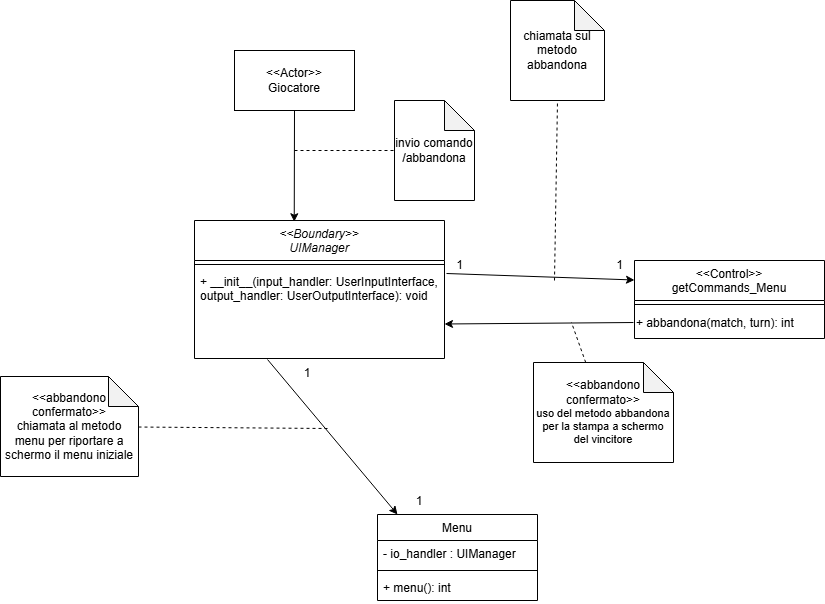

The diagram above was exported from draw.io. Its source (the exported page's mxGraphModel, read from the mxfile embedded in the PNG):
<mxGraphModel dx="1985" dy="1245" grid="0" gridSize="10" guides="1" tooltips="1" connect="1" arrows="1" fold="1" page="0" pageScale="1" pageWidth="827" pageHeight="1169" math="0" shadow="0">
  <root>
    <mxCell id="WIyWlLk6GJQsqaUBKTNV-0" />
    <mxCell id="WIyWlLk6GJQsqaUBKTNV-1" parent="WIyWlLk6GJQsqaUBKTNV-0" />
    <mxCell id="zkfFHV4jXpPFQw0GAbJ--0" value="&lt;&lt;Boundary&gt;&gt;&#10;UIManager" style="swimlane;fontStyle=2;align=center;verticalAlign=top;childLayout=stackLayout;horizontal=1;startSize=40;horizontalStack=0;resizeParent=1;resizeLast=0;collapsible=1;marginBottom=0;rounded=0;shadow=0;strokeWidth=1;" parent="WIyWlLk6GJQsqaUBKTNV-1" vertex="1">
      <mxGeometry x="120" y="80" width="250" height="138" as="geometry">
        <mxRectangle x="230" y="140" width="160" height="26" as="alternateBounds" />
      </mxGeometry>
    </mxCell>
    <mxCell id="zkfFHV4jXpPFQw0GAbJ--4" value="" style="line;html=1;strokeWidth=1;align=left;verticalAlign=middle;spacingTop=-1;spacingLeft=3;spacingRight=3;rotatable=0;labelPosition=right;points=[];portConstraint=eastwest;" parent="zkfFHV4jXpPFQw0GAbJ--0" vertex="1">
      <mxGeometry y="40" width="250" height="8" as="geometry" />
    </mxCell>
    <mxCell id="zkfFHV4jXpPFQw0GAbJ--5" value="+ __init__(input_handler: UserInputInterface,&#10;output_handler: UserOutputInterface): void" style="text;align=left;verticalAlign=top;spacingLeft=4;spacingRight=4;overflow=hidden;rotatable=0;points=[[0,0.5],[1,0.5]];portConstraint=eastwest;" parent="zkfFHV4jXpPFQw0GAbJ--0" vertex="1">
      <mxGeometry y="48" width="250" height="42" as="geometry" />
    </mxCell>
    <mxCell id="viaB9Ao3ZfIL-5xZoLHk-4" value="" style="endArrow=classic;html=1;rounded=0;entryX=0.125;entryY=0;entryDx=0;entryDy=0;entryPerimeter=0;" edge="1" parent="zkfFHV4jXpPFQw0GAbJ--0" target="viaB9Ao3ZfIL-5xZoLHk-0">
      <mxGeometry width="50" height="50" relative="1" as="geometry">
        <mxPoint x="73" y="139" as="sourcePoint" />
        <mxPoint x="123" y="89" as="targetPoint" />
      </mxGeometry>
    </mxCell>
    <mxCell id="OTpNH5T4ZUctBdlwaOPA-6" value="&lt;div&gt;&lt;span style=&quot;font-weight: normal;&quot;&gt;&amp;lt;&amp;lt;Control&amp;gt;&amp;gt;&lt;/span&gt;&lt;/div&gt;&lt;span style=&quot;font-weight: 400;&quot;&gt;getCommands_Menu&lt;/span&gt;" style="swimlane;fontStyle=1;align=center;verticalAlign=top;childLayout=stackLayout;horizontal=1;startSize=40;horizontalStack=0;resizeParent=1;resizeParentMax=0;resizeLast=0;collapsible=1;marginBottom=0;whiteSpace=wrap;html=1;" parent="WIyWlLk6GJQsqaUBKTNV-1" vertex="1">
      <mxGeometry x="560" y="120" width="190" height="78" as="geometry" />
    </mxCell>
    <mxCell id="OTpNH5T4ZUctBdlwaOPA-7" value="" style="line;strokeWidth=1;fillColor=none;align=left;verticalAlign=middle;spacingTop=-1;spacingLeft=3;spacingRight=3;rotatable=0;labelPosition=right;points=[];portConstraint=eastwest;strokeColor=inherit;" parent="OTpNH5T4ZUctBdlwaOPA-6" vertex="1">
      <mxGeometry y="40" width="190" height="8" as="geometry" />
    </mxCell>
    <mxCell id="OTpNH5T4ZUctBdlwaOPA-9" value="+ abbandona(match, turn): int" style="text;strokeColor=none;align=left;fillColor=none;html=1;verticalAlign=middle;whiteSpace=wrap;rounded=0;" parent="OTpNH5T4ZUctBdlwaOPA-6" vertex="1">
      <mxGeometry y="48" width="190" height="30" as="geometry" />
    </mxCell>
    <mxCell id="RyUAsOfRAj6jnVLeymO_-0" value="&amp;lt;&amp;lt;Actor&amp;gt;&amp;gt;&lt;div&gt;Giocatore&lt;/div&gt;" style="rounded=0;whiteSpace=wrap;html=1;" parent="WIyWlLk6GJQsqaUBKTNV-1" vertex="1">
      <mxGeometry x="160" y="-90" width="120" height="60" as="geometry" />
    </mxCell>
    <mxCell id="HhuUZ-D-GWXJmTuB2bQa-2" value="invio comando /abbandona" style="shape=note;whiteSpace=wrap;html=1;backgroundOutline=1;darkOpacity=0.05;" parent="WIyWlLk6GJQsqaUBKTNV-1" vertex="1">
      <mxGeometry x="320" y="-40" width="80" height="100" as="geometry" />
    </mxCell>
    <mxCell id="HhuUZ-D-GWXJmTuB2bQa-4" value="" style="endArrow=none;dashed=1;html=1;rounded=0;entryX=0;entryY=0.5;entryDx=0;entryDy=0;entryPerimeter=0;" parent="WIyWlLk6GJQsqaUBKTNV-1" target="HhuUZ-D-GWXJmTuB2bQa-2" edge="1">
      <mxGeometry width="50" height="50" relative="1" as="geometry">
        <mxPoint x="220" y="10" as="sourcePoint" />
        <mxPoint x="295" y="-30" as="targetPoint" />
      </mxGeometry>
    </mxCell>
    <mxCell id="J5cDizSLwEI2DlI4ZLet-0" value="" style="endArrow=classic;html=1;rounded=0;entryX=0;entryY=0.25;entryDx=0;entryDy=0;exitX=1.008;exitY=0.119;exitDx=0;exitDy=0;exitPerimeter=0;" parent="WIyWlLk6GJQsqaUBKTNV-1" source="zkfFHV4jXpPFQw0GAbJ--5" target="OTpNH5T4ZUctBdlwaOPA-6" edge="1">
      <mxGeometry width="50" height="50" relative="1" as="geometry">
        <mxPoint x="370" y="120" as="sourcePoint" />
        <mxPoint x="580" y="34" as="targetPoint" />
      </mxGeometry>
    </mxCell>
    <mxCell id="J5cDizSLwEI2DlI4ZLet-2" value="chiamata sul metodo abbandona" style="shape=note;whiteSpace=wrap;html=1;backgroundOutline=1;darkOpacity=0.05;" parent="WIyWlLk6GJQsqaUBKTNV-1" vertex="1">
      <mxGeometry x="436" y="-140" width="94" height="100" as="geometry" />
    </mxCell>
    <mxCell id="J5cDizSLwEI2DlI4ZLet-3" value="" style="endArrow=none;dashed=1;html=1;rounded=0;entryX=0.5;entryY=1;entryDx=0;entryDy=0;entryPerimeter=0;" parent="WIyWlLk6GJQsqaUBKTNV-1" target="J5cDizSLwEI2DlI4ZLet-2" edge="1">
      <mxGeometry width="50" height="50" relative="1" as="geometry">
        <mxPoint x="480" y="140" as="sourcePoint" />
        <mxPoint x="510" y="40" as="targetPoint" />
      </mxGeometry>
    </mxCell>
    <mxCell id="J5cDizSLwEI2DlI4ZLet-4" value="1" style="text;html=1;align=center;verticalAlign=middle;resizable=0;points=[];autosize=1;strokeColor=none;fillColor=none;" parent="WIyWlLk6GJQsqaUBKTNV-1" vertex="1">
      <mxGeometry x="370" y="110" width="30" height="30" as="geometry" />
    </mxCell>
    <mxCell id="J5cDizSLwEI2DlI4ZLet-5" value="1" style="text;html=1;align=center;verticalAlign=middle;resizable=0;points=[];autosize=1;strokeColor=none;fillColor=none;" parent="WIyWlLk6GJQsqaUBKTNV-1" vertex="1">
      <mxGeometry x="530" y="110" width="30" height="30" as="geometry" />
    </mxCell>
    <mxCell id="J5cDizSLwEI2DlI4ZLet-6" value="" style="endArrow=classic;html=1;rounded=0;exitX=0.5;exitY=1;exitDx=0;exitDy=0;entryX=0.399;entryY=0.009;entryDx=0;entryDy=0;entryPerimeter=0;" parent="WIyWlLk6GJQsqaUBKTNV-1" source="RyUAsOfRAj6jnVLeymO_-0" target="zkfFHV4jXpPFQw0GAbJ--0" edge="1">
      <mxGeometry width="50" height="50" relative="1" as="geometry">
        <mxPoint x="350" y="270" as="sourcePoint" />
        <mxPoint x="400" y="220" as="targetPoint" />
      </mxGeometry>
    </mxCell>
    <mxCell id="J5cDizSLwEI2DlI4ZLet-12" value="" style="endArrow=classic;html=1;rounded=0;exitX=-0.006;exitY=0.293;exitDx=0;exitDy=0;exitPerimeter=0;entryX=1;entryY=0.75;entryDx=0;entryDy=0;" parent="WIyWlLk6GJQsqaUBKTNV-1" target="zkfFHV4jXpPFQw0GAbJ--0" edge="1">
      <mxGeometry width="50" height="50" relative="1" as="geometry">
        <mxPoint x="558.9200000000001" y="182.02600000000007" as="sourcePoint" />
        <mxPoint x="500" y="360" as="targetPoint" />
      </mxGeometry>
    </mxCell>
    <mxCell id="J5cDizSLwEI2DlI4ZLet-13" value="" style="endArrow=none;dashed=1;html=1;rounded=0;" parent="WIyWlLk6GJQsqaUBKTNV-1" source="J5cDizSLwEI2DlI4ZLet-14" edge="1">
      <mxGeometry width="50" height="50" relative="1" as="geometry">
        <mxPoint x="290" y="380" as="sourcePoint" />
        <mxPoint x="497" y="182" as="targetPoint" />
      </mxGeometry>
    </mxCell>
    <mxCell id="J5cDizSLwEI2DlI4ZLet-14" value="&amp;lt;&amp;lt;abbandono confermato&amp;gt;&amp;gt;&lt;br&gt;&lt;div style=&quot;text-wrap-mode: nowrap; font-size: 11px;&quot;&gt;uso del metodo abbandona&lt;/div&gt;&lt;div style=&quot;text-wrap-mode: nowrap; font-size: 11px;&quot;&gt;per la stampa a schermo&lt;/div&gt;&lt;div style=&quot;text-wrap-mode: nowrap; font-size: 11px;&quot;&gt;del vincitore&lt;/div&gt;" style="shape=note;whiteSpace=wrap;html=1;backgroundOutline=1;darkOpacity=0.05;" parent="WIyWlLk6GJQsqaUBKTNV-1" vertex="1">
      <mxGeometry x="459" y="222" width="140" height="100" as="geometry" />
    </mxCell>
    <mxCell id="viaB9Ao3ZfIL-5xZoLHk-0" value="&lt;span style=&quot;font-weight: normal;&quot;&gt;Menu&lt;/span&gt;" style="swimlane;fontStyle=1;align=center;verticalAlign=top;childLayout=stackLayout;horizontal=1;startSize=26;horizontalStack=0;resizeParent=1;resizeParentMax=0;resizeLast=0;collapsible=1;marginBottom=0;whiteSpace=wrap;html=1;" vertex="1" parent="WIyWlLk6GJQsqaUBKTNV-1">
      <mxGeometry x="303" y="374" width="160" height="86" as="geometry" />
    </mxCell>
    <mxCell id="viaB9Ao3ZfIL-5xZoLHk-1" value="- io_handler : UIManager" style="text;strokeColor=none;fillColor=none;align=left;verticalAlign=top;spacingLeft=4;spacingRight=4;overflow=hidden;rotatable=0;points=[[0,0.5],[1,0.5]];portConstraint=eastwest;whiteSpace=wrap;html=1;" vertex="1" parent="viaB9Ao3ZfIL-5xZoLHk-0">
      <mxGeometry y="26" width="160" height="26" as="geometry" />
    </mxCell>
    <mxCell id="viaB9Ao3ZfIL-5xZoLHk-2" value="" style="line;strokeWidth=1;fillColor=none;align=left;verticalAlign=middle;spacingTop=-1;spacingLeft=3;spacingRight=3;rotatable=0;labelPosition=right;points=[];portConstraint=eastwest;strokeColor=inherit;" vertex="1" parent="viaB9Ao3ZfIL-5xZoLHk-0">
      <mxGeometry y="52" width="160" height="8" as="geometry" />
    </mxCell>
    <mxCell id="viaB9Ao3ZfIL-5xZoLHk-3" value="+ menu(): int" style="text;strokeColor=none;fillColor=none;align=left;verticalAlign=top;spacingLeft=4;spacingRight=4;overflow=hidden;rotatable=0;points=[[0,0.5],[1,0.5]];portConstraint=eastwest;whiteSpace=wrap;html=1;" vertex="1" parent="viaB9Ao3ZfIL-5xZoLHk-0">
      <mxGeometry y="60" width="160" height="26" as="geometry" />
    </mxCell>
    <mxCell id="viaB9Ao3ZfIL-5xZoLHk-5" value="1" style="text;strokeColor=none;align=center;fillColor=none;html=1;verticalAlign=middle;whiteSpace=wrap;rounded=0;" vertex="1" parent="WIyWlLk6GJQsqaUBKTNV-1">
      <mxGeometry x="203" y="218" width="60" height="30" as="geometry" />
    </mxCell>
    <mxCell id="viaB9Ao3ZfIL-5xZoLHk-6" value="1" style="text;strokeColor=none;align=center;fillColor=none;html=1;verticalAlign=middle;whiteSpace=wrap;rounded=0;" vertex="1" parent="WIyWlLk6GJQsqaUBKTNV-1">
      <mxGeometry x="315" y="346" width="60" height="30" as="geometry" />
    </mxCell>
    <mxCell id="viaB9Ao3ZfIL-5xZoLHk-7" value="" style="endArrow=none;dashed=1;html=1;rounded=0;" edge="1" parent="WIyWlLk6GJQsqaUBKTNV-1" target="viaB9Ao3ZfIL-5xZoLHk-8">
      <mxGeometry width="50" height="50" relative="1" as="geometry">
        <mxPoint x="253" y="288" as="sourcePoint" />
        <mxPoint x="251" y="289" as="targetPoint" />
      </mxGeometry>
    </mxCell>
    <mxCell id="viaB9Ao3ZfIL-5xZoLHk-8" value="&amp;lt;&amp;lt;abbandono confermato&amp;gt;&amp;gt;&lt;div&gt;chiamata al metodo menu per riportare a schermo il menu iniziale&lt;/div&gt;" style="shape=note;whiteSpace=wrap;html=1;backgroundOutline=1;darkOpacity=0.05;" vertex="1" parent="WIyWlLk6GJQsqaUBKTNV-1">
      <mxGeometry x="-74" y="236" width="138" height="100" as="geometry" />
    </mxCell>
  </root>
</mxGraphModel>